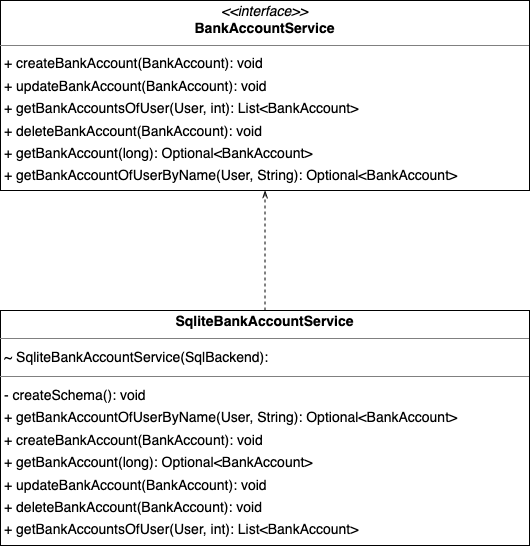

The diagram above was exported from draw.io. Its source (the exported page's mxGraphModel, read from the mxfile embedded in the PNG):
<mxGraphModel dx="1236" dy="-2679" grid="1" gridSize="10" guides="1" tooltips="1" connect="1" arrows="1" fold="1" page="1" pageScale="1" pageWidth="827" pageHeight="1169" math="0" shadow="0">
  <root>
    <mxCell id="0" />
    <mxCell id="1" parent="0" />
    <mxCell id="E6dPoEg5lprt_D6Gj2c_-2" value="&lt;p style=&quot;margin:0px;margin-top:4px;text-align:center;&quot;&gt;&lt;i&gt;&amp;lt;&amp;lt;interface&amp;gt;&amp;gt;&lt;/i&gt;&lt;br/&gt;&lt;b&gt;BankAccountService&lt;/b&gt;&lt;/p&gt;&lt;hr size=&quot;1&quot;/&gt;&lt;p style=&quot;margin:0 0 0 4px;line-height:1.6;&quot;&gt;+ createBankAccount(BankAccount): void&lt;br/&gt;+ updateBankAccount(BankAccount): void&lt;br/&gt;+ getBankAccountsOfUser(User, int): List&amp;lt;BankAccount&amp;gt;&lt;br/&gt;+ deleteBankAccount(BankAccount): void&lt;br/&gt;+ getBankAccount(long): Optional&amp;lt;BankAccount&amp;gt;&lt;br/&gt;+ getBankAccountOfUserByName(User, String): Optional&amp;lt;BankAccount&amp;gt;&lt;/p&gt;" style="verticalAlign=top;align=left;overflow=fill;fontSize=14;fontFamily=Helvetica;html=1;rounded=0;shadow=0;comic=0;labelBackgroundColor=none;strokeWidth=1;" vertex="1" parent="1">
      <mxGeometry x="140" y="3910" width="529" height="190" as="geometry" />
    </mxCell>
    <mxCell id="E6dPoEg5lprt_D6Gj2c_-4" style="edgeStyle=orthogonalEdgeStyle;rounded=0;orthogonalLoop=1;jettySize=auto;html=1;endArrow=openThin;endFill=0;dashed=1;" edge="1" parent="1" source="E6dPoEg5lprt_D6Gj2c_-3" target="E6dPoEg5lprt_D6Gj2c_-2">
      <mxGeometry relative="1" as="geometry" />
    </mxCell>
    <mxCell id="E6dPoEg5lprt_D6Gj2c_-3" value="&lt;p style=&quot;margin:0px;margin-top:4px;text-align:center;&quot;&gt;&lt;b&gt;SqliteBankAccountService&lt;/b&gt;&lt;/p&gt;&lt;hr size=&quot;1&quot;/&gt;&lt;p style=&quot;margin:0 0 0 4px;line-height:1.6;&quot;&gt;~ SqliteBankAccountService(SqlBackend): &lt;/p&gt;&lt;hr size=&quot;1&quot;/&gt;&lt;p style=&quot;margin:0 0 0 4px;line-height:1.6;&quot;&gt;- createSchema(): void&lt;br/&gt;+ getBankAccountOfUserByName(User, String): Optional&amp;lt;BankAccount&amp;gt;&lt;br/&gt;+ createBankAccount(BankAccount): void&lt;br/&gt;+ getBankAccount(long): Optional&amp;lt;BankAccount&amp;gt;&lt;br/&gt;+ updateBankAccount(BankAccount): void&lt;br/&gt;+ deleteBankAccount(BankAccount): void&lt;br/&gt;+ getBankAccountsOfUser(User, int): List&amp;lt;BankAccount&amp;gt;&lt;/p&gt;" style="verticalAlign=top;align=left;overflow=fill;fontSize=14;fontFamily=Helvetica;html=1;rounded=0;shadow=0;comic=0;labelBackgroundColor=none;strokeWidth=1;" vertex="1" parent="1">
      <mxGeometry x="140" y="4220" width="529" height="235" as="geometry" />
    </mxCell>
  </root>
</mxGraphModel>